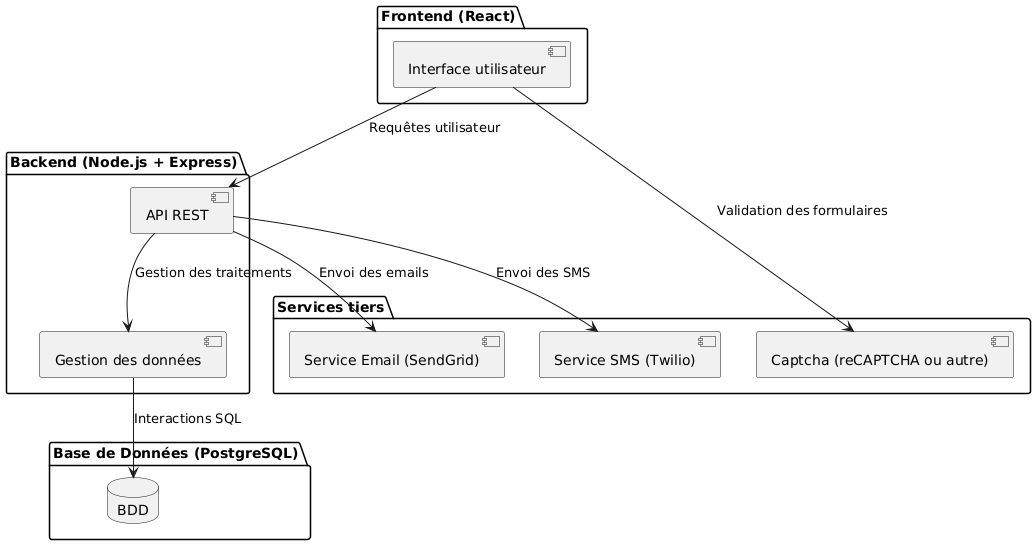

The diagram above was rendered by PlantUML. Its source (embedded in the PNG):
@startuml
package "Frontend (React)" {
  component "Interface utilisateur" as UI
}

package "Backend (Node.js + Express)" {
  component "API REST" as API
  component "Gestion des données" as Data
}

package "Base de Données (PostgreSQL)" {
  database "BDD"
}

package "Services tiers" {
  component "Service Email (SendGrid)" as Email
  component "Service SMS (Twilio)" as SMS
  component "Captcha (reCAPTCHA ou autre)" as Captcha
}

UI --> API : Requêtes utilisateur
API --> Data : Gestion des traitements
Data --> BDD : Interactions SQL
API --> Email : Envoi des emails
API --> SMS : Envoi des SMS
UI --> Captcha : Validation des formulaires
@enduml